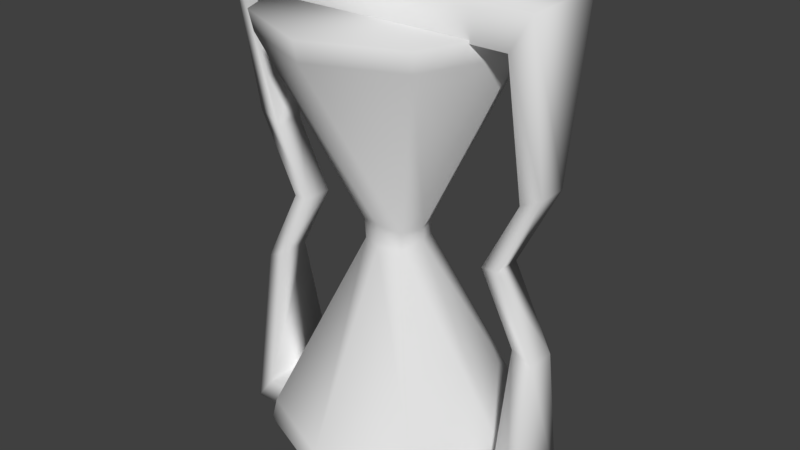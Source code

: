 # Source: SandCLock.blend  (saved by Blender 2.78.0; exported with 4.5.12 LTS)
import bpy
from mathutils import Matrix  # noqa: F401  (used for matrix-valued properties, if any)

bpy.ops.wm.read_factory_settings(use_empty=True)
scene = bpy.context.scene
scene.name = 'Scene'

# ---- collections
col_collection_1 = bpy.data.collections.new('Collection 1'); scene.collection.children.link(col_collection_1)

# ---- world
world_world = bpy.data.worlds.new('World'); scene.world = world_world
world_world.color = (0.05088, 0.05088, 0.05088)
world_world.use_sun_shadow = False
world_world.sun_shadow_jitter_overblur = 0.0
world_world.cycles.sampling_method = 'MANUAL'

# ---- meshes
me_cylinder = bpy.data.meshes.new('Cylinder')
me_cylinder.from_pydata([(0.002433, 0.2446, -0.0295), (1.186e-08, 0.9744, -0.5848), (0.001217, 1.008, -0.6461), (0.001918, 0.9988, 0.6483), (0.7169, 0.7074, -0.6488), (0.7077, 0.7181, 0.6462), (1.002, 0.003962, -0.6505), (1.002, -0.002577, 0.6523), (0.7084, -0.7111, -0.653), (0.7113, -0.7115, 0.6471), (0.001519, -1.009, -0.6418), (-9.494e-05, -1.006, 0.6463), (-0.7099, -0.7211, -0.6482), (-0.7115, -0.7124, 0.6459), (-1.007, 0.0001246, -0.6472), (-1.006, -0.00108, 0.6471), (-0.7137, 0.7157, -0.649), (-0.7115, 0.7074, 0.6409), (0.003836, 0.2261, 0.03389), (1.186e-08, 0.9744, 0.5848), (0.689, 0.689, 0.5848), (0.1811, 0.1622, 0.02757), (0.1627, 0.1835, -0.03281), (0.689, 0.689, -0.5848), (0.9744, -5.111e-08, 0.5848), (0.2327, 0.007924, 0.02418), (0.2329, -0.005154, -0.02048), (0.9744, -5.111e-08, -0.5848), (0.689, -0.689, 0.5848), (0.1641, -0.1696, 0.01927), (0.17, -0.1703, -0.031), (0.689, -0.689, -0.5848), (-7.333e-08, -0.9744, 0.5848), (0.003037, -0.2462, 0.04164), (-0.0001898, -0.24, -0.03267), (-7.333e-08, -0.9744, -0.5848), (-0.689, -0.689, 0.5848), (-0.1672, -0.1895, 0.02883), (-0.1704, -0.1722, -0.03334), (-0.689, -0.689, -0.5848), (-0.9744, 3.101e-09, 0.5848), (-0.2431, 0.0002492, 0.03085), (-0.2407, -0.002159, -0.03102), (-0.9744, 3.101e-09, -0.5848), (-0.689, 0.689, 0.5848), (-0.1747, 0.1787, 0.02714), (-0.1705, 0.1623, -0.0433), (-0.689, 0.689, -0.5848), (-1.272, -0.34, -0.7422), (-1.272, -0.34, 0.7473), (-1.27, 0.3173, -0.7407), (-1.27, 0.3173, 0.7488), (1.301, -0.34, -0.7422), (1.301, -0.34, 0.7473), (1.303, 0.3173, -0.7407), (1.303, 0.3173, 0.7488), (-1.093, -0.3568, -0.6522), (-1.093, -0.3568, 0.6413), (1.142, -0.3568, -0.6522), (1.142, -0.3568, 0.6413), (-1.12, 0.3602, -0.6491), (-1.12, 0.3602, 0.6443), (1.115, 0.3602, -0.6491), (1.115, 0.3602, 0.6443), (-1.276, -0.1184, -0.2483), (-1.276, -0.1184, 0.2483), (-1.276, 0.1184, 0.2483), (-1.276, 0.1184, -0.2483), (-1.107, -0.1184, -0.2156), (-1.107, -0.1184, 0.2156), (-1.107, 0.1184, 0.2156), (-1.107, 0.1184, -0.2156), (1.297, 0.1184, 0.2483), (1.297, 0.1184, -0.2483), (1.297, -0.1184, 0.2483), (1.297, -0.1184, -0.2483), (1.128, -0.1184, 0.2156), (1.128, -0.1184, -0.2156), (1.128, 0.1184, 0.2156), (1.128, 0.1184, -0.2156), (-0.9486, -0.1184, 0.0), (-0.9486, 0.1184, 0.0), (-0.8223, -0.1184, 0.0), (-0.8223, 0.1184, 0.0), (0.9699, 0.1184, 0.0), (0.9699, -0.1184, 0.0), (0.8436, -0.1184, 0.0), (0.8436, 0.1184, 0.0)], [], [(35, 34, 38, 39), (42, 41, 45, 46), (19, 3, 5, 20), (34, 33, 37, 38), (43, 42, 46, 47), (20, 5, 7, 24), (37, 36, 40, 41), (14, 43, 47, 16), (24, 7, 9, 28), (38, 37, 41, 42), (45, 44, 19, 18), (28, 9, 11, 32), (39, 38, 42, 43), (46, 45, 18, 0), (32, 11, 13, 36), (12, 39, 43, 14), (47, 46, 0, 1), (36, 13, 15, 40), (5, 3, 17, 15, 13, 11, 9, 7), (16, 47, 1, 2), (40, 15, 17, 44), (10, 35, 39, 12), (41, 40, 44, 45), (44, 17, 3, 19), (2, 4, 6, 8, 10, 12, 14, 16), (33, 32, 36, 37), (8, 31, 35, 10), (31, 30, 34, 35), (30, 29, 33, 34), (29, 28, 32, 33), (6, 27, 31, 8), (27, 26, 30, 31), (26, 25, 29, 30), (25, 24, 28, 29), (4, 23, 27, 6), (23, 22, 26, 27), (22, 21, 25, 26), (21, 20, 24, 25), (2, 1, 23, 4), (1, 0, 22, 23), (0, 18, 21, 22), (18, 19, 20, 21), (65, 49, 51, 66), (73, 54, 62, 79), (72, 55, 53, 74), (53, 49, 57, 59), (50, 54, 52, 48), (55, 51, 49, 53), (77, 79, 62, 58), (74, 53, 59, 76), (64, 48, 56, 68), (48, 52, 58, 56), (57, 61, 63, 59), (54, 50, 60, 62), (51, 55, 63, 61), (66, 51, 61, 70), (58, 62, 60, 56), (69, 70, 61, 57), (56, 60, 71, 68), (82, 83, 70, 69), (50, 67, 71, 60), (81, 66, 70, 83), (49, 65, 69, 57), (80, 64, 68, 82), (48, 64, 67, 50), (80, 65, 66, 81), (52, 75, 77, 58), (85, 74, 76, 86), (59, 63, 78, 76), (86, 87, 79, 77), (54, 73, 75, 52), (84, 72, 74, 85), (55, 72, 78, 63), (84, 73, 79, 87), (64, 80, 81, 67), (65, 80, 82, 69), (67, 81, 83, 71), (68, 71, 83, 82), (72, 84, 87, 78), (73, 84, 85, 75), (76, 78, 87, 86), (75, 85, 86, 77)])
me_cylinder.polygons.foreach_set('use_smooth', [True] * 82)
me_cylinder.use_remesh_preserve_volume = False
me_cylinder.use_remesh_preserve_attributes = False
me_cylinder.use_mirror_vertex_groups = False
me_cylinder.update()

# ---- objects
ob_cylinder = bpy.data.objects.new('Cylinder', me_cylinder)

# ---- transforms, parenting, visibility, modifiers, constraints
ob_cylinder.location = (0.0, 0.0, 0.0)
ob_cylinder.scale = (2.372, 2.372, 6.128)
ob_cylinder.lineart.crease_threshold = 0.0

# ---- collection membership
col_collection_1.objects.link(ob_cylinder)

# ---- scene / render settings (as saved in the file)
scene.frame_start = 1; scene.frame_end = 250; scene.frame_set(1)
scene.render.engine = 'BLENDER_EEVEE_NEXT'
scene.render.resolution_percentage = 50
scene.render.dither_intensity = 0.0
scene.cycles.use_denoising = False
scene.cycles.samples = 128
scene.cycles.sampling_pattern = 'TABULATED_SOBOL'
scene.cycles.light_sampling_threshold = 0.0
scene.cycles.use_adaptive_sampling = False
scene.cycles.use_light_tree = False
scene.cycles.blur_glossy = 0.0
scene.cycles.sample_clamp_indirect = 0.0
scene.view_settings.view_transform = 'Standard'
bpy.context.view_layer.update()

# ---- added for rendering (the .blend has no active camera and no usable light): camera, sun
cam_auto = bpy.data.cameras.new('AutoCamera')
cam_auto.lens = 50.0
cam_auto.sensor_width = 36.0
cam_auto.clip_end = 1000.0
ob_auto_camera = bpy.data.objects.new('AutoCamera', cam_auto)
scene.collection.objects.link(ob_auto_camera)
ob_auto_camera.location = (11.1267, -13.3145, 8.89589)
ob_auto_camera.rotation_euler = (1.09748, -7.21219e-08, 0.694738)
scene.camera = ob_auto_camera
light_auto_sun = bpy.data.lights.new('AutoSun', 'SUN')
light_auto_sun.energy = 3.0
light_auto_sun.angle = 0.0523599
ob_auto_sun = bpy.data.objects.new('AutoSun', light_auto_sun)
scene.collection.objects.link(ob_auto_sun)
ob_auto_sun.rotation_euler = (0.872665, 0.174533, 0.523599)
bpy.context.view_layer.update()
